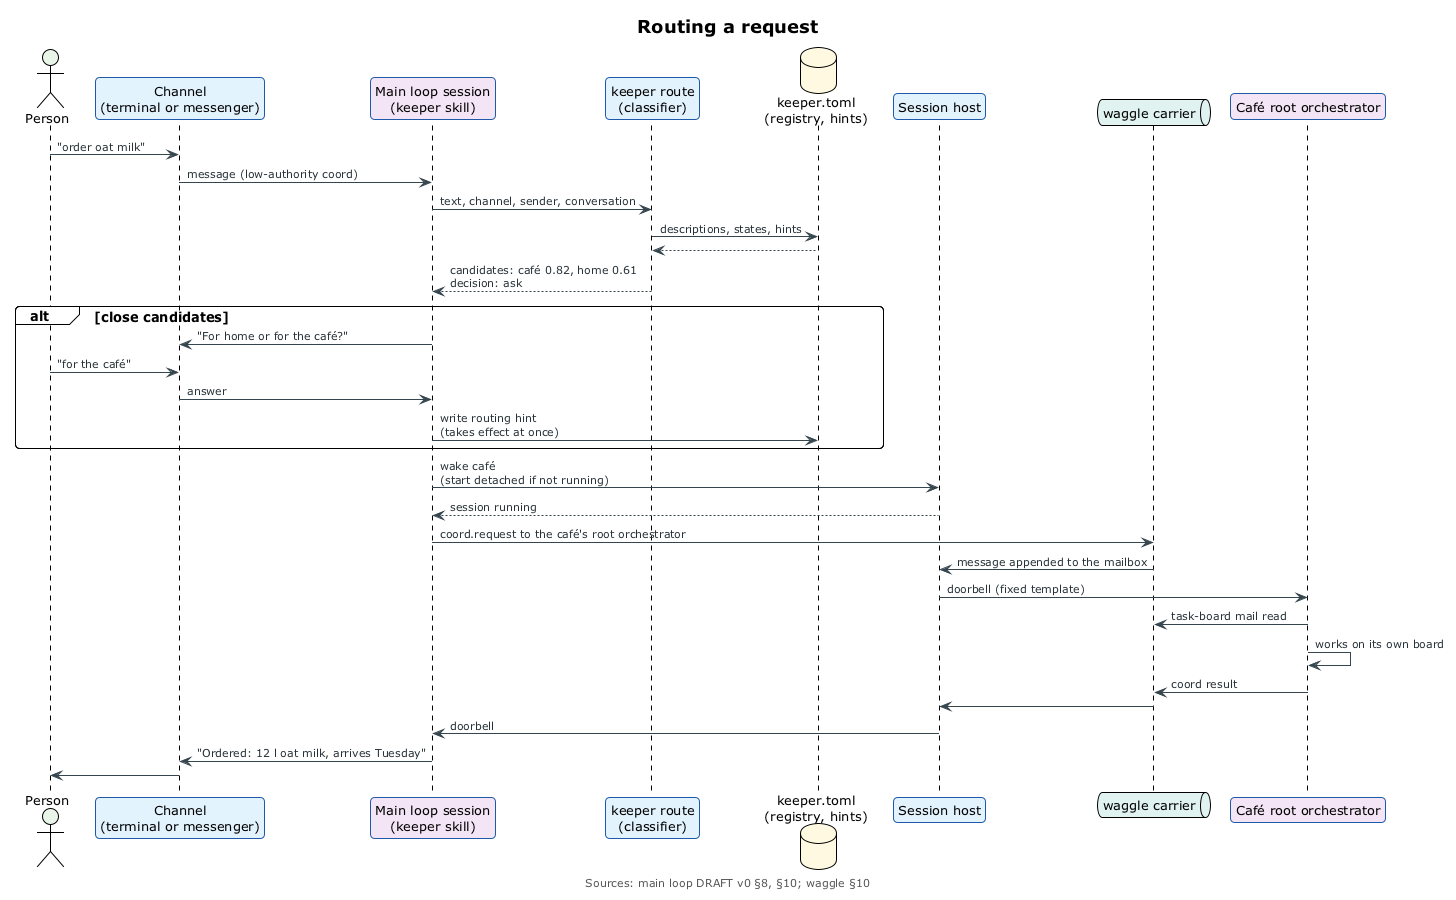

The diagram above was rendered by PlantUML. Its source (embedded in the PNG):
@startuml request-routing
!include ../_includes/theme.puml

' Routing one request: classification, a clarifying question when candidates
' are close, a remembered routing hint, waking the root orchestrator through
' the session host and waggle, and the result coming back.
' Sources: main loop spec DRAFT v0 §8, §10; waggle §10.

title Routing a request
caption Sources: main loop DRAFT v0 §8, §10; waggle §10

skinparam ParticipantBackgroundColor $SERVICE
skinparam ParticipantBorderColor $SERVICE_LINE

actor "Person" as person $PERSON
participant "Channel\n(terminal or messenger)" as channel
participant "Main loop session\n(keeper skill)" as loop $AGENT
participant "keeper route\n(classifier)" as route
database "keeper.toml\n(registry, hints)" as registry $COMMITTED
participant "Session host" as host
queue "waggle carrier" as carrier $CARRIER
participant "Café root orchestrator" as cafe $AGENT

person -> channel : "order oat milk"
channel -> loop : message (low-authority coord)
loop -> route : text, channel, sender, conversation
route -> registry : descriptions, states, hints
registry --> route
route --> loop : candidates: café 0.82, home 0.61\ndecision: ask

alt close candidates
  loop -> channel : "For home or for the café?"
  person -> channel : "for the café"
  channel -> loop : answer
  loop -> registry : write routing hint\n(takes effect at once)
end

loop -> host : wake café\n(start detached if not running)
host --> loop : session running
loop -> carrier : coord.request to the café's root orchestrator
carrier -> host : message appended to the mailbox
host -> cafe : doorbell (fixed template)
cafe -> carrier : task-board mail read
cafe -> cafe : works on its own board
cafe -> carrier : coord result
carrier -> host
host -> loop : doorbell
loop -> channel : "Ordered: 12 l oat milk, arrives Tuesday"
channel -> person

@enduml